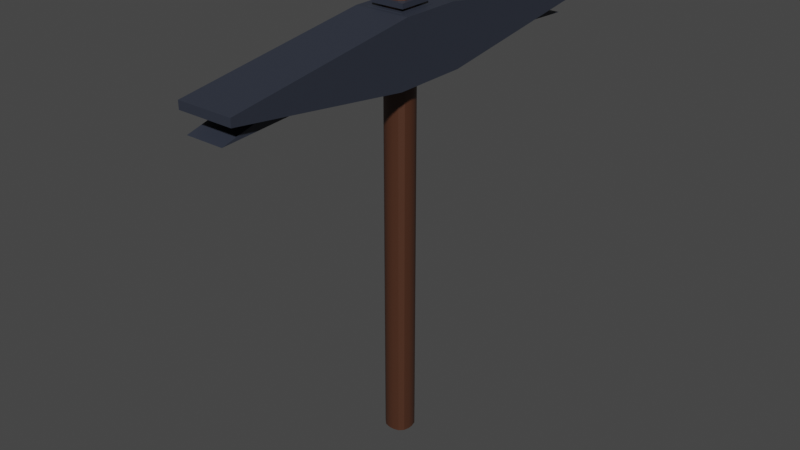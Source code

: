 # Source: pickaxe.blend  (saved by Blender 3.4.6; exported with 4.5.12 LTS)
import bpy
from mathutils import Matrix  # noqa: F401  (used for matrix-valued properties, if any)

bpy.ops.wm.read_factory_settings(use_empty=True)
scene = bpy.context.scene
scene.name = 'Scene'

# ---- collections
col_collection = bpy.data.collections.new('Collection'); scene.collection.children.link(col_collection)

# ---- materials (node trees are filled in below, after node groups)
mat_material_003 = bpy.data.materials.new('Material.003')
mat_material_003.use_transparent_shadow = False
mat_material_002 = bpy.data.materials.new('Material.002')
mat_material_002.use_transparent_shadow = False

# ---- node groups
ng_auto_smooth = bpy.data.node_groups.new('Auto Smooth', 'GeometryNodeTree')
_s = ng_auto_smooth.interface.new_socket(name='Geometry', in_out='OUTPUT', socket_type='NodeSocketGeometry')
_s = ng_auto_smooth.interface.new_socket(name='Geometry', in_out='INPUT', socket_type='NodeSocketGeometry')
_s = ng_auto_smooth.interface.new_socket(name='Angle', in_out='INPUT', socket_type='NodeSocketFloat')
_s.subtype = 'ANGLE'
_s.min_value = 0.0
_s.max_value = 3.142
ng_auto_smooth.is_modifier = True
_N = ng_auto_smooth.nodes; _L = ng_auto_smooth.links
n0 = _N.new('NodeGroupOutput'); n0.name = 'Group Output'; n0.location = (480, -100)
n1 = _N.new('NodeGroupInput'); n1.name = 'Group Input'; n1.location = (-420, -300)
n2 = _N.new('NodeGroupInput'); n2.name = 'Group Input.001'; n2.location = (-60, -100)
n3 = _N.new('GeometryNodeSetShadeSmooth'); n3.name = 'Set Shade Smooth'; n3.location = (120, -100)
n3.domain = 'EDGE'
n4 = _N.new('GeometryNodeSetShadeSmooth'); n4.name = 'Set Shade Smooth.001'; n4.location = (300, -100)
n5 = _N.new('GeometryNodeInputMeshEdgeAngle'); n5.name = 'Edge Angle'; n5.location = (-420, -220)
n6 = _N.new('GeometryNodeInputEdgeSmooth'); n6.name = 'Is Edge Smooth'; n6.location = (-60, -160)
n7 = _N.new('GeometryNodeInputShadeSmooth'); n7.name = 'Is Face Smooth'; n7.location = (-240, -340)
n8 = _N.new('FunctionNodeBooleanMath'); n8.name = 'Boolean Math'; n8.location = (-60, -220)
n9 = _N.new('FunctionNodeCompare'); n9.name = 'Compare'; n9.location = (-240, -180)
n9.operation = 'LESS_EQUAL'
_L.new(n5.outputs[0], n9.inputs[0])
_L.new(n4.outputs[0], n0.inputs[0])
_L.new(n1.outputs[1], n9.inputs[1])
_L.new(n9.outputs[0], n8.inputs[0])
_L.new(n7.outputs[0], n8.inputs[1])
_L.new(n2.outputs[0], n3.inputs[0])
_L.new(n6.outputs[0], n3.inputs[1])
_L.new(n3.outputs[0], n4.inputs[0])
_L.new(n8.outputs[0], n3.inputs[2])
n0.is_active_output = True

# ---- material node trees
mat_material_003.use_nodes = True; mat_material_003.node_tree.nodes.clear()
_N = mat_material_003.node_tree.nodes; _L = mat_material_003.node_tree.links
n0 = _N.new('ShaderNodeBsdfPrincipled'); n0.name = 'Principled BSDF'; n0.location = (10, 300)
n0.distribution = 'GGX'
n0.subsurface_method = 'RANDOM_WALK_SKIN'
n0.inputs[0].default_value = (0.02828, 0.03365, 0.04955, 1.0)
n0.inputs[3].default_value = 1.45
n0.inputs[27].default_value = (0.0, 0.0, 0.0, 1.0)
n0.inputs[28].default_value = 1.0
n1 = _N.new('ShaderNodeOutputMaterial'); n1.name = 'Material Output'; n1.location = (300, 300)
_L.new(n0.outputs[0], n1.inputs[0])
n1.is_active_output = True
mat_material_002.use_nodes = True; mat_material_002.node_tree.nodes.clear()
_N = mat_material_002.node_tree.nodes; _L = mat_material_002.node_tree.links
n0 = _N.new('ShaderNodeBsdfPrincipled'); n0.name = 'Principled BSDF'; n0.location = (10, 300)
n0.distribution = 'GGX'
n0.subsurface_method = 'RANDOM_WALK_SKIN'
n0.inputs[0].default_value = (0.06998, 0.02609, 0.01315, 1.0)
n0.inputs[3].default_value = 1.45
n0.inputs[27].default_value = (0.0, 0.0, 0.0, 1.0)
n0.inputs[28].default_value = 1.0
n1 = _N.new('ShaderNodeOutputMaterial'); n1.name = 'Material Output'; n1.location = (300, 300)
_L.new(n0.outputs[0], n1.inputs[0])
n1.is_active_output = True

# ---- world
world_world = bpy.data.worlds.new('World'); scene.world = world_world
world_world.use_nodes = True; world_world.node_tree.nodes.clear()
_N = world_world.node_tree.nodes; _L = world_world.node_tree.links
n0 = _N.new('ShaderNodeOutputWorld'); n0.name = 'World Output'; n0.location = (300, 300)
n1 = _N.new('ShaderNodeBackground'); n1.name = 'Background'; n1.location = (10, 300)
n1.inputs[0].default_value = (0.05088, 0.05088, 0.05088, 1.0)
_L.new(n1.outputs[0], n0.inputs[0])
n0.is_active_output = True
world_world.color = (0.05088, 0.05088, 0.05088)
world_world.use_sun_shadow = False
world_world.sun_shadow_jitter_overblur = 0.0

# ---- meshes
me_cube_002 = bpy.data.meshes.new('Cube.002')
me_cube_002.from_pydata([(-1.0, -1.0, 0.109), (-1.0, -0.109, 1.0), (1.0, -0.109, 1.0), (1.0, -1.0, 0.109), (-1.0, -0.1424, -1.0), (-1.0, -1.0, -0.1424), (1.0, -1.0, -0.1424), (1.0, -0.1424, -1.0), (-1.0, 0.1662, 1.0), (-1.0, 1.0, 0.1662), (1.0, 1.0, 0.1662), (1.0, 0.1662, 1.0), (-1.0, 1.0, -0.207), (-1.0, 0.207, -1.0), (1.0, 0.207, -1.0), (1.0, 1.0, -0.207)], [], [(11, 8, 1, 2), (6, 3, 0, 5), (2, 1, 0, 3), (14, 15, 10, 11, 2, 3, 6, 7), (4, 7, 6, 5), (4, 5, 0, 1, 8, 9, 12, 13), (8, 11, 10, 9), (12, 9, 10, 15), (14, 13, 12, 15), (13, 14, 7, 4)])
me_cube_002.polygons.foreach_set('use_smooth', [True] * 10)
_uv = me_cube_002.uv_layers.new(name='UVMap')
_uv.uv.foreach_set('vector', [0.625, 0.6042, 0.875, 0.6042, 0.875, 0.6386, 0.625, 0.6386, 0.4822, 0.75, 0.5136, 0.75, 0.5136, 1.0, 0.4822, 1.0, 0.625, 0.75, 0.625, 1.0, 0.5136, 1.0, 0.5136, 0.75, 0.375, 0.5991, 0.4741, 0.5, 0.5208, 0.5, 0.625, 0.6042, 0.625, 0.6386, 0.5136, 0.75, 0.4822, 0.75, 0.375, 0.6428, 0.125, 0.6428, 0.375, 0.6428, 0.375, 0.75, 0.125, 0.75, 0.375, 0.1072, 0.4822, 0.0, 0.5136, 0.0, 0.625, 0.1114, 0.625, 0.1458, 0.5208, 0.25, 0.4741, 0.25, 0.375, 0.1509, 0.625, 0.25, 0.625, 0.5, 0.5208, 0.5, 0.5208, 0.25, 0.4741, 0.25, 0.5208, 0.25, 0.5208, 0.5, 0.4741, 0.5, 0.375, 0.5991, 0.125, 0.5991, 0.125, 0.5, 0.375, 0.5, 0.125, 0.5991, 0.375, 0.5991, 0.375, 0.6428, 0.125, 0.6428])
me_cube_002.materials.append(mat_material_003)
me_cube_002.update()
me_cube_003 = bpy.data.meshes.new('Cube.003')
me_cube_003.from_pydata([(1.0, -0.2198, -1.0), (0.2198, -1.0, -1.0), (0.8955, -0.6099, -1.0), (0.6099, -0.8955, -1.0), (0.2198, -1.0, 1.0), (1.0, -0.2198, 1.0), (0.6099, -0.8955, 1.0), (0.8955, -0.6099, 1.0), (0.129, 1.0, -1.0), (1.0, 0.129, -1.0), (0.5645, 0.8833, -1.0), (0.8833, 0.5645, -1.0), (1.0, 0.129, 1.0), (0.129, 1.0, 1.0), (0.8833, 0.5645, 1.0), (0.5645, 0.8833, 1.0), (-1.0, 0.1847, -1.0), (-0.1847, 1.0, -1.0), (-0.8908, 0.5923, -1.0), (-0.5923, 0.8908, -1.0), (-0.1847, 1.0, 1.0), (-1.0, 0.1847, 1.0), (-0.5923, 0.8908, 1.0), (-0.8908, 0.5923, 1.0), (-0.1312, -1.0, -1.0), (-1.0, -0.1312, -1.0), (-0.5656, -0.8836, -1.0), (-0.8836, -0.5656, -1.0), (-1.0, -0.1312, 1.0), (-0.1312, -1.0, 1.0), (-0.8836, -0.5656, 1.0), (-0.5656, -0.8836, 1.0)], [], [(17, 20, 13, 8), (9, 12, 5, 0), (16, 18, 19, 17, 8, 10, 11, 9, 0, 2, 3, 1, 24, 26, 27, 25), (4, 1, 3, 6), (6, 3, 2, 7), (7, 2, 0, 5), (12, 9, 11, 14), (14, 11, 10, 15), (15, 10, 8, 13), (1, 4, 29, 24), (20, 17, 19, 22), (22, 19, 18, 23), (23, 18, 16, 21), (12, 14, 15, 13, 20, 22, 23, 21, 28, 30, 31, 29, 4, 6, 7, 5), (24, 29, 31, 26), (26, 31, 30, 27), (27, 30, 28, 25), (25, 28, 21, 16)])
me_cube_003.polygons.foreach_set('use_smooth', [True] * 18)
_uv = me_cube_003.uv_layers.new(name='UVMap')
_uv.uv.foreach_set('vector', [0.375, 0.3519, 0.625, 0.3519, 0.625, 0.3911, 0.375, 0.3911, 0.375, 0.6089, 0.625, 0.6089, 0.625, 0.6525, 0.375, 0.6525, 0.125, 0.6019, 0.1387, 0.551, 0.176, 0.5137, 0.2269, 0.5, 0.2661, 0.5, 0.3206, 0.5146, 0.3604, 0.5544, 0.375, 0.6089, 0.375, 0.6525, 0.3619, 0.7012, 0.3262, 0.7369, 0.2775, 0.75, 0.2336, 0.75, 0.1793, 0.7355, 0.1396, 0.6957, 0.125, 0.6414, 0.625, 0.8475, 0.375, 0.8475, 0.375, 0.7988, 0.625, 0.7988, 0.625, 0.7988, 0.375, 0.7988, 0.375, 0.7012, 0.625, 0.7012, 0.625, 0.7012, 0.375, 0.7012, 0.375, 0.6525, 0.625, 0.6525, 0.625, 0.6089, 0.375, 0.6089, 0.375, 0.5544, 0.625, 0.5544, 0.625, 0.5544, 0.375, 0.5544, 0.375, 0.4456, 0.625, 0.4456, 0.625, 0.4456, 0.375, 0.4456, 0.375, 0.3911, 0.625, 0.3911, 0.375, 0.8475, 0.625, 0.8475, 0.625, 0.8914, 0.375, 0.8914, 0.625, 0.3519, 0.375, 0.3519, 0.375, 0.301, 0.625, 0.301, 0.625, 0.301, 0.375, 0.301, 0.375, 0.199, 0.625, 0.199, 0.625, 0.199, 0.375, 0.199, 0.375, 0.1481, 0.625, 0.1481, 0.625, 0.6089, 0.6396, 0.5544, 0.6794, 0.5146, 0.7339, 0.5, 0.7731, 0.5, 0.824, 0.5137, 0.8613, 0.551, 0.875, 0.6019, 0.875, 0.6414, 0.8605, 0.6957, 0.8207, 0.7354, 0.7664, 0.75, 0.7225, 0.75, 0.6738, 0.7369, 0.6381, 0.7012, 0.625, 0.6525, 0.375, 0.8914, 0.625, 0.8914, 0.625, 1.0, 0.375, 1.0, 0.375, 0.0, 0.625, 0.0, 0.625, 0.0543, 0.375, 0.0543, 0.375, 0.0543, 0.625, 0.0543, 0.625, 0.1086, 0.375, 0.1086, 0.375, 0.1086, 0.625, 0.1086, 0.625, 0.1481, 0.375, 0.1481])
me_cube_003.materials.append(mat_material_002)
me_cube_003.update()
me_cube_004 = bpy.data.meshes.new('Cube.004')
me_cube_004.from_pydata([(-1.0, -1.0, -1.0), (-1.0, -1.0, 1.0), (-1.0, 1.0, -1.0), (-1.0, 1.0, 1.0), (1.0, -1.0, -1.0), (1.0, -1.0, 1.0), (1.0, 1.0, -1.0), (1.0, 1.0, 1.0), (-0.4936, 0.7423, -1.0), (-0.618, 0.618, -1.0), (0.1075, 0.8333, -1.0), (-0.1539, 0.8333, -1.0), (0.7462, -0.5082, -1.0), (0.6272, -0.6272, -1.0), (0.8333, 0.1075, -1.0), (0.8333, -0.1831, -1.0), (0.7361, 0.4704, -1.0), (0.4704, 0.7361, -1.0), (-0.8333, -0.1093, -1.0), (-0.8333, 0.1539, -1.0), (-0.7363, -0.4713, -1.0), (-0.7423, 0.4936, -1.0), (-0.1093, -0.8333, -1.0), (0.1831, -0.8333, -1.0), (0.5082, -0.7462, -1.0), (-0.4713, -0.7363, -1.0), (-0.8333, -0.1093, 1.0), (-0.8333, 0.1539, 1.0), (-0.7363, -0.4713, 1.0), (-0.7423, 0.4936, 1.0), (-0.4936, 0.7423, 1.0), (0.4704, 0.7361, 1.0), (0.1075, 0.8333, 1.0), (-0.1539, 0.8333, 1.0), (-0.6038, -0.6038, 1.0), (-0.1093, -0.8333, 1.0), (-0.4713, -0.7363, 1.0), (0.5082, -0.7462, 1.0), (0.5121, -0.7424, 1.0), (0.1831, -0.8333, 1.0), (0.8333, 0.1075, 1.0), (0.8333, -0.1831, 1.0), (0.7462, -0.5082, 1.0), (0.7361, 0.4704, 1.0)], [], [(0, 1, 3, 2), (2, 3, 7, 6), (6, 7, 5, 4), (4, 5, 1, 0), (2, 6, 4, 13, 12, 15, 14, 16, 17, 10, 11, 8, 9), (13, 4, 0, 2, 9, 21, 19, 18, 20, 25, 22, 23, 24), (34, 1, 5, 38, 37, 39, 35, 36), (5, 7, 3, 1, 34, 28, 26, 27, 29, 30, 33, 32, 31, 43, 40, 41, 42, 38), (33, 11, 10, 32), (14, 15, 41, 40), (24, 23, 39, 37), (12, 13, 24, 37, 38, 42), (15, 12, 42, 41), (16, 14, 40, 43), (31, 17, 16, 43), (32, 10, 17, 31), (23, 22, 35, 39), (30, 8, 11, 33), (29, 21, 9, 8, 30), (27, 19, 21, 29), (22, 25, 36, 35), (25, 20, 28, 34, 36), (28, 20, 18, 26), (26, 18, 19, 27)])
me_cube_004.polygons.foreach_set('use_smooth', [True] * 24)
me_cube_004.polygons.foreach_set('material_index', [0, 0, 0, 0, 0, 0, 0, 0, 568, 568, 568, 568, 568, 568, 568, 568, 568, 568, 568, 568, 568, 568, 568, 568])
_uv = me_cube_004.uv_layers.new(name='UVMap')
_uv.uv.foreach_set('vector', [0.375, 0.0, 0.625, 0.0, 0.625, 0.25, 0.375, 0.25, 0.375, 0.25, 0.625, 0.25, 0.625, 0.5, 0.375, 0.5, 0.375, 0.5, 0.625, 0.5, 0.625, 0.75, 0.375, 0.75, 0.375, 0.75, 0.625, 0.75, 0.625, 1.0, 0.375, 1.0, 0.125, 0.5, 0.375, 0.5, 0.375, 0.75, 0.3284, 0.7034, 0.3433, 0.6885, 0.3542, 0.6479, 0.3542, 0.6116, 0.342, 0.5662, 0.3088, 0.533, 0.2634, 0.5208, 0.2308, 0.5208, 0.1883, 0.5322, 0.1728, 0.5478, 0.3284, 0.7034, 0.375, 0.75, 0.125, 0.75, 0.125, 0.5, 0.1728, 0.5478, 0.1572, 0.5633, 0.1458, 0.6058, 0.1458, 0.6387, 0.158, 0.6839, 0.1911, 0.717, 0.2363, 0.7292, 0.2729, 0.7292, 0.3135, 0.7183, 0.8255, 0.7005, 0.875, 0.75, 0.625, 0.75, 0.686, 0.7178, 0.6865, 0.7183, 0.7271, 0.7292, 0.7637, 0.7292, 0.8089, 0.717, 0.625, 0.75, 0.625, 0.5, 0.875, 0.5, 0.875, 0.75, 0.8255, 0.7005, 0.842, 0.6839, 0.8542, 0.6387, 0.8542, 0.6058, 0.8428, 0.5633, 0.8117, 0.5322, 0.7692, 0.5208, 0.7366, 0.5208, 0.6912, 0.533, 0.658, 0.5662, 0.6458, 0.6116, 0.6458, 0.6479, 0.6567, 0.6885, 0.686, 0.7178, 0.621, 0.3519, 0.6188, 0.3519, 0.6188, 0.3911, 0.621, 0.3911, 0.6188, 0.6089, 0.6188, 0.6525, 0.621, 0.6525, 0.621, 0.6089, 0.6188, 0.7988, 0.6188, 0.8475, 0.621, 0.8475, 0.621, 0.7988, 0.6188, 0.7012, 0.6188, 0.75, 0.6188, 0.7988, 0.621, 0.7988, 0.621, 0.7972, 0.621, 0.7012, 0.6188, 0.6525, 0.6188, 0.7012, 0.621, 0.7012, 0.621, 0.6525, 0.6188, 0.5544, 0.6188, 0.6089, 0.621, 0.6089, 0.621, 0.5544, 0.621, 0.4456, 0.6188, 0.4456, 0.6188, 0.5544, 0.621, 0.5544, 0.621, 0.3911, 0.6188, 0.3911, 0.6188, 0.4456, 0.621, 0.4456, 0.6188, 0.8475, 0.6188, 0.8914, 0.621, 0.8914, 0.621, 0.8475, 0.621, 0.301, 0.6188, 0.301, 0.6188, 0.3519, 0.621, 0.3519, 0.621, 0.199, 0.6188, 0.199, 0.6188, 0.25, 0.6188, 0.301, 0.621, 0.301, 0.621, 0.1481, 0.6188, 0.1481, 0.6188, 0.199, 0.621, 0.199, 0.6188, 0.8914, 0.6188, 1.0, 0.621, 1.0, 0.621, 0.8914, 0.6188, 0.0, 0.6188, 0.0543, 0.621, 0.0543, 0.621, 0.02715, 0.621, 0.0, 0.621, 0.0543, 0.6188, 0.0543, 0.6188, 0.1086, 0.621, 0.1086, 0.621, 0.1086, 0.6188, 0.1086, 0.6188, 0.1481, 0.621, 0.1481])
me_cube_004.materials.append(mat_material_003)
me_cube_004.update()
me_cube = bpy.data.meshes.new('Cube')
me_cube.from_pydata([(-1.0, -1.0, 0.4259), (-1.0, 1.0, 0.4259), (1.0, 1.0, 0.4259), (1.0, -1.0, 0.4259), (-1.0, -0.08803, 1.0), (1.0, -0.08803, 1.0), (1.0, -0.08803, 0.5446), (-1.0, -0.08803, 0.5446), (-1.0, 0.08821, 1.0), (-1.0, 0.08821, 0.5446), (1.0, 0.08821, 1.0), (1.0, 0.08821, 0.5446), (-1.0, -1.0, 0.4259), (-1.0, -0.08803, 1.0), (1.0, -0.08803, 1.0), (1.0, -1.0, 0.4259), (-1.0, -1.0, 0.4259), (1.0, -1.0, 0.4259), (-1.0, 0.08821, 1.0), (-1.0, 1.0, 0.4292), (1.0, 1.0, 0.4292), (1.0, 0.08821, 1.0), (-1.0, 1.0, 0.4259), (1.0, 1.0, 0.4259)], [], [(2, 20, 21, 10, 11), (9, 8, 18, 19, 1), (5, 4, 13, 14), (17, 3, 0, 16), (6, 5, 14, 15, 3), (22, 1, 2, 23), (10, 8, 4, 5), (11, 10, 5, 6), (3, 15, 12, 0), (1, 19, 20, 2), (7, 4, 8, 9), (14, 13, 12, 15), (0, 12, 13, 4, 7), (18, 21, 20, 19), (21, 18, 8, 10), (7, 6, 17, 16), (22, 23, 11, 9), (11, 6, 7, 9)])
_uv = me_cube.uv_layers.new(name='UVMap')
_uv.uv.foreach_set('vector', [0.5, 0.5, 0.5004, 0.5, 0.625, 0.614, 0.625, 0.614, 0.5, 0.614, 0.5, 0.136, 0.625, 0.136, 0.625, 0.136, 0.5004, 0.25, 0.5, 0.25, 0.625, 0.636, 0.875, 0.636, 0.875, 0.636, 0.625, 0.636, 0.5, 0.75, 0.5, 0.75, 0.5, 1.0, 0.5, 1.0, 0.5, 0.636, 0.625, 0.636, 0.625, 0.636, 0.5, 0.75, 0.5, 0.75, 0.5, 0.25, 0.5, 0.25, 0.5, 0.5, 0.5, 0.5, 0.625, 0.614, 0.875, 0.614, 0.875, 0.636, 0.625, 0.636, 0.5, 0.614, 0.625, 0.614, 0.625, 0.636, 0.5, 0.636, 0.5, 0.75, 0.5, 0.75, 0.5, 1.0, 0.5, 1.0, 0.5, 0.25, 0.5004, 0.25, 0.5004, 0.5, 0.5, 0.5, 0.5, 0.114, 0.625, 0.114, 0.625, 0.136, 0.5, 0.136, 0.625, 0.75, 0.625, 1.0, 0.5, 1.0, 0.5, 0.75, 0.5, 0.0, 0.5, 0.0, 0.625, 0.114, 0.625, 0.114, 0.5, 0.114, 0.625, 0.25, 0.625, 0.5, 0.5004, 0.5, 0.5004, 0.25, 0.625, 0.614, 0.875, 0.614, 0.875, 0.614, 0.625, 0.614, 0.0, 0.0, 0.0, 0.0, 0.5, 0.75, 0.5, 1.0, 0.5, 0.25, 0.5, 0.5, 0.0, 0.0, 0.0, 0.0, 0.0, 0.0, 0.0, 0.0, 0.5, 0.114, 0.0, 0.0])
me_cube.materials.append(mat_material_003)
me_cube.update()

# ---- objects
ob_cube = bpy.data.objects.new('Cube', me_cube_002)
ob_cube_001 = bpy.data.objects.new('Cube.001', me_cube_003)
ob_cube_002 = bpy.data.objects.new('Cube.002', me_cube_004)
ob_cube_003 = bpy.data.objects.new('Cube.003', me_cube)

# ---- transforms, parenting, visibility, modifiers, constraints
ob_cube.location = (0.0, 0.0, 0.0)
ob_cube.scale = (0.072, 0.5631, 0.08)
_m = ob_cube.modifiers.new('Auto Smooth', 'NODES')
_m.node_group = ng_auto_smooth
_gi = [s.identifier for s in ng_auto_smooth.interface.items_tree if s.item_type == 'SOCKET' and s.in_out == 'INPUT']
_m[_gi[1]] = 0.5236  # Angle
ob_cube_001.location = (0.0, 0.0, -0.4526)
ob_cube_001.scale = (0.036, 0.036, 0.574)
_m = ob_cube_001.modifiers.new('Auto Smooth', 'NODES')
_m.node_group = ng_auto_smooth
_gi = [s.identifier for s in ng_auto_smooth.interface.items_tree if s.item_type == 'SOCKET' and s.in_out == 'INPUT']
_m[_gi[1]] = 0.5236  # Angle
ob_cube_002.location = (0.0, 0.0, 0.09347)
ob_cube_002.scale = (0.0432, 0.0432, 0.006308)
_m = ob_cube_002.modifiers.new('Auto Smooth', 'NODES')
_m.node_group = ng_auto_smooth
_gi = [s.identifier for s in ng_auto_smooth.interface.items_tree if s.item_type == 'SOCKET' and s.in_out == 'INPUT']
_m[_gi[1]] = 0.5236  # Angle
ob_cube_003.location = (0.0, 0.0, -0.155)
ob_cube_003.scale = (0.04861, 0.5686, 0.2357)

# ---- collection membership
col_collection.objects.link(ob_cube)
col_collection.objects.link(ob_cube_001)
col_collection.objects.link(ob_cube_002)
col_collection.objects.link(ob_cube_003)

# ---- scene / render settings (as saved in the file)
scene.frame_start = 1; scene.frame_end = 250; scene.frame_set(1)
scene.render.engine = 'BLENDER_EEVEE_NEXT'
scene.cycles.sampling_pattern = 'TABULATED_SOBOL'
scene.cycles.use_light_tree = False
scene.view_settings.view_transform = 'Filmic'
bpy.context.view_layer.update()

# ---- added for rendering (the .blend has no active camera and no usable light): camera, sun
cam_auto = bpy.data.cameras.new('AutoCamera')
cam_auto.lens = 50.0
cam_auto.sensor_width = 36.0
cam_auto.clip_end = 1000.0
ob_auto_camera = bpy.data.objects.new('AutoCamera', cam_auto)
scene.collection.objects.link(ob_auto_camera)
ob_auto_camera.location = (1.50106, -1.80127, 0.748267)
ob_auto_camera.rotation_euler = (1.09748, -7.21219e-08, 0.694738)
scene.camera = ob_auto_camera
light_auto_sun = bpy.data.lights.new('AutoSun', 'SUN')
light_auto_sun.energy = 3.0
light_auto_sun.angle = 0.0523599
ob_auto_sun = bpy.data.objects.new('AutoSun', light_auto_sun)
scene.collection.objects.link(ob_auto_sun)
ob_auto_sun.rotation_euler = (0.872665, 0.174533, 0.523599)
bpy.context.view_layer.update()
